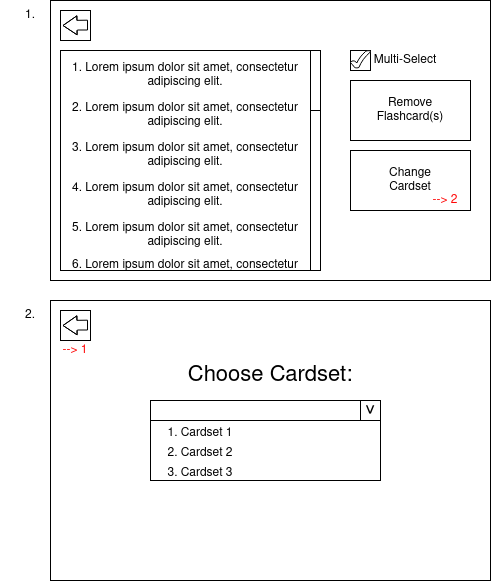

The diagram above was exported from draw.io. Its source (the exported page's mxGraphModel, read from the mxfile embedded in the PNG):
<mxGraphModel dx="1320" dy="515" grid="1" gridSize="10" guides="1" tooltips="1" connect="1" arrows="1" fold="1" page="1" pageScale="1" pageWidth="850" pageHeight="1100" math="0" shadow="0">
  <root>
    <mxCell id="0" />
    <mxCell id="1" parent="0" />
    <mxCell id="51BnsSuGTBB-fF5-PT03-1" value="" style="rounded=0;whiteSpace=wrap;html=1;" vertex="1" parent="1">
      <mxGeometry x="40" y="120" width="440" height="280" as="geometry" />
    </mxCell>
    <mxCell id="51BnsSuGTBB-fF5-PT03-2" value="" style="rounded=0;whiteSpace=wrap;html=1;" vertex="1" parent="1">
      <mxGeometry x="50" y="130" width="30" height="30" as="geometry" />
    </mxCell>
    <mxCell id="51BnsSuGTBB-fF5-PT03-3" value="" style="shape=flexArrow;endArrow=classic;html=1;rounded=0;endWidth=8;endSize=4.33;" edge="1" parent="1">
      <mxGeometry width="50" height="50" relative="1" as="geometry">
        <mxPoint x="72" y="150" as="sourcePoint" />
        <mxPoint x="52" y="145" as="targetPoint" />
        <Array as="points">
          <mxPoint x="72" y="144.76" />
        </Array>
      </mxGeometry>
    </mxCell>
    <mxCell id="51BnsSuGTBB-fF5-PT03-4" value="" style="rounded=0;whiteSpace=wrap;html=1;" vertex="1" parent="1">
      <mxGeometry x="50" y="170" width="250" height="220" as="geometry" />
    </mxCell>
    <mxCell id="51BnsSuGTBB-fF5-PT03-5" value="" style="rounded=0;whiteSpace=wrap;html=1;" vertex="1" parent="1">
      <mxGeometry x="300" y="170" width="10" height="220" as="geometry" />
    </mxCell>
    <mxCell id="51BnsSuGTBB-fF5-PT03-6" value="" style="rounded=0;whiteSpace=wrap;html=1;" vertex="1" parent="1">
      <mxGeometry x="300" y="170" width="10" height="60" as="geometry" />
    </mxCell>
    <mxCell id="51BnsSuGTBB-fF5-PT03-7" value="" style="rounded=0;whiteSpace=wrap;html=1;" vertex="1" parent="1">
      <mxGeometry x="340" y="200" width="120" height="60" as="geometry" />
    </mxCell>
    <mxCell id="51BnsSuGTBB-fF5-PT03-8" value="" style="rounded=0;whiteSpace=wrap;html=1;" vertex="1" parent="1">
      <mxGeometry x="340" y="270" width="120" height="60" as="geometry" />
    </mxCell>
    <mxCell id="51BnsSuGTBB-fF5-PT03-9" value="" style="rounded=0;whiteSpace=wrap;html=1;" vertex="1" parent="1">
      <mxGeometry x="340" y="170" width="20" height="20" as="geometry" />
    </mxCell>
    <mxCell id="51BnsSuGTBB-fF5-PT03-10" value="" style="verticalLabelPosition=bottom;verticalAlign=top;html=1;shape=mxgraph.basic.tick" vertex="1" parent="1">
      <mxGeometry x="340" y="170" width="20" height="17.5" as="geometry" />
    </mxCell>
    <mxCell id="51BnsSuGTBB-fF5-PT03-11" value="Multi-Select" style="text;html=1;strokeColor=none;fillColor=none;align=center;verticalAlign=middle;whiteSpace=wrap;rounded=0;" vertex="1" parent="1">
      <mxGeometry x="360" y="165" width="70" height="30" as="geometry" />
    </mxCell>
    <mxCell id="51BnsSuGTBB-fF5-PT03-12" value="Remove Flashcard(s)" style="text;html=1;strokeColor=none;fillColor=none;align=center;verticalAlign=middle;whiteSpace=wrap;rounded=0;" vertex="1" parent="1">
      <mxGeometry x="370" y="215" width="60" height="30" as="geometry" />
    </mxCell>
    <mxCell id="51BnsSuGTBB-fF5-PT03-13" value="1. Lorem ipsum dolor sit amet, consectetur adipiscing elit." style="text;html=1;strokeColor=none;fillColor=none;align=center;verticalAlign=middle;whiteSpace=wrap;rounded=0;" vertex="1" parent="1">
      <mxGeometry x="50" y="180" width="250" height="30" as="geometry" />
    </mxCell>
    <mxCell id="51BnsSuGTBB-fF5-PT03-14" value="2. Lorem ipsum dolor sit amet, consectetur adipiscing elit." style="text;html=1;strokeColor=none;fillColor=none;align=center;verticalAlign=middle;whiteSpace=wrap;rounded=0;" vertex="1" parent="1">
      <mxGeometry x="50" y="220" width="250" height="30" as="geometry" />
    </mxCell>
    <mxCell id="51BnsSuGTBB-fF5-PT03-15" value="3. Lorem ipsum dolor sit amet, consectetur adipiscing elit." style="text;html=1;strokeColor=none;fillColor=none;align=center;verticalAlign=middle;whiteSpace=wrap;rounded=0;" vertex="1" parent="1">
      <mxGeometry x="50" y="260" width="250" height="30" as="geometry" />
    </mxCell>
    <mxCell id="51BnsSuGTBB-fF5-PT03-16" value="4. Lorem ipsum dolor sit amet, consectetur adipiscing elit." style="text;html=1;strokeColor=none;fillColor=none;align=center;verticalAlign=middle;whiteSpace=wrap;rounded=0;" vertex="1" parent="1">
      <mxGeometry x="50" y="300" width="250" height="30" as="geometry" />
    </mxCell>
    <mxCell id="51BnsSuGTBB-fF5-PT03-17" value="5. Lorem ipsum dolor sit amet, consectetur adipiscing elit." style="text;html=1;strokeColor=none;fillColor=none;align=center;verticalAlign=middle;whiteSpace=wrap;rounded=0;" vertex="1" parent="1">
      <mxGeometry x="50" y="340" width="250" height="30" as="geometry" />
    </mxCell>
    <mxCell id="51BnsSuGTBB-fF5-PT03-18" value="6. Lorem ipsum dolor sit amet, consectetur " style="text;html=1;strokeColor=none;fillColor=none;align=center;verticalAlign=middle;whiteSpace=wrap;rounded=0;" vertex="1" parent="1">
      <mxGeometry x="50" y="370" width="250" height="30" as="geometry" />
    </mxCell>
    <mxCell id="51BnsSuGTBB-fF5-PT03-19" value="Change Cardset" style="text;html=1;strokeColor=none;fillColor=none;align=center;verticalAlign=middle;whiteSpace=wrap;rounded=0;" vertex="1" parent="1">
      <mxGeometry x="370" y="285" width="60" height="30" as="geometry" />
    </mxCell>
    <mxCell id="51BnsSuGTBB-fF5-PT03-20" value="" style="rounded=0;whiteSpace=wrap;html=1;" vertex="1" parent="1">
      <mxGeometry x="40" y="420" width="440" height="280" as="geometry" />
    </mxCell>
    <mxCell id="51BnsSuGTBB-fF5-PT03-21" value="" style="rounded=0;whiteSpace=wrap;html=1;" vertex="1" parent="1">
      <mxGeometry x="50" y="430" width="30" height="30" as="geometry" />
    </mxCell>
    <mxCell id="51BnsSuGTBB-fF5-PT03-22" value="" style="shape=flexArrow;endArrow=classic;html=1;rounded=0;endWidth=8;endSize=4.33;" edge="1" parent="1">
      <mxGeometry width="50" height="50" relative="1" as="geometry">
        <mxPoint x="72" y="450" as="sourcePoint" />
        <mxPoint x="52" y="445" as="targetPoint" />
        <Array as="points">
          <mxPoint x="72" y="444.76" />
        </Array>
      </mxGeometry>
    </mxCell>
    <mxCell id="51BnsSuGTBB-fF5-PT03-23" value="&lt;font style=&quot;font-size: 22px;&quot;&gt;Choose Cardset:&lt;/font&gt;" style="text;html=1;strokeColor=none;fillColor=none;align=center;verticalAlign=middle;whiteSpace=wrap;rounded=0;" vertex="1" parent="1">
      <mxGeometry x="165" y="480" width="190" height="30" as="geometry" />
    </mxCell>
    <mxCell id="51BnsSuGTBB-fF5-PT03-24" value="" style="rounded=0;whiteSpace=wrap;html=1;fontSize=22;" vertex="1" parent="1">
      <mxGeometry x="140" y="520" width="210" height="20" as="geometry" />
    </mxCell>
    <mxCell id="51BnsSuGTBB-fF5-PT03-25" value="" style="rounded=0;whiteSpace=wrap;html=1;fontSize=22;" vertex="1" parent="1">
      <mxGeometry x="350" y="520" width="20" height="20" as="geometry" />
    </mxCell>
    <mxCell id="51BnsSuGTBB-fF5-PT03-26" value="^" style="text;html=1;strokeColor=none;fillColor=none;align=center;verticalAlign=middle;whiteSpace=wrap;rounded=0;fontSize=22;rotation=-180;" vertex="1" parent="1">
      <mxGeometry x="330" y="510" width="60" height="30" as="geometry" />
    </mxCell>
    <mxCell id="51BnsSuGTBB-fF5-PT03-27" value="" style="rounded=0;whiteSpace=wrap;html=1;fontSize=22;" vertex="1" parent="1">
      <mxGeometry x="140" y="540" width="230" height="60" as="geometry" />
    </mxCell>
    <mxCell id="51BnsSuGTBB-fF5-PT03-29" value="&lt;font style=&quot;font-size: 12px;&quot;&gt;1. Cardset 1&lt;/font&gt;" style="text;html=1;strokeColor=none;fillColor=none;align=center;verticalAlign=middle;whiteSpace=wrap;rounded=0;fontSize=21;" vertex="1" parent="1">
      <mxGeometry x="140" y="535" width="100" height="30" as="geometry" />
    </mxCell>
    <mxCell id="51BnsSuGTBB-fF5-PT03-30" value="&lt;font style=&quot;font-size: 12px;&quot;&gt;2. Cardset 2&lt;br&gt;&lt;/font&gt;" style="text;html=1;strokeColor=none;fillColor=none;align=center;verticalAlign=middle;whiteSpace=wrap;rounded=0;fontSize=21;" vertex="1" parent="1">
      <mxGeometry x="140" y="555" width="100" height="30" as="geometry" />
    </mxCell>
    <mxCell id="51BnsSuGTBB-fF5-PT03-31" value="&lt;font style=&quot;font-size: 12px;&quot;&gt;3. Cardset 3&lt;br&gt;&lt;/font&gt;" style="text;html=1;strokeColor=none;fillColor=none;align=center;verticalAlign=middle;whiteSpace=wrap;rounded=0;fontSize=21;" vertex="1" parent="1">
      <mxGeometry x="140" y="570" width="100" height="40" as="geometry" />
    </mxCell>
    <mxCell id="51BnsSuGTBB-fF5-PT03-32" value="1." style="text;html=1;strokeColor=none;fillColor=none;align=center;verticalAlign=middle;whiteSpace=wrap;rounded=0;fontSize=12;" vertex="1" parent="1">
      <mxGeometry x="-10" y="120" width="60" height="30" as="geometry" />
    </mxCell>
    <mxCell id="51BnsSuGTBB-fF5-PT03-33" value="2." style="text;html=1;strokeColor=none;fillColor=none;align=center;verticalAlign=middle;whiteSpace=wrap;rounded=0;fontSize=12;" vertex="1" parent="1">
      <mxGeometry x="-10" y="420" width="60" height="30" as="geometry" />
    </mxCell>
    <mxCell id="51BnsSuGTBB-fF5-PT03-34" value="&lt;font color=&quot;#FF0808&quot;&gt;--&amp;gt; 2&lt;/font&gt;" style="text;html=1;strokeColor=none;fillColor=none;align=center;verticalAlign=middle;whiteSpace=wrap;rounded=0;fontSize=12;" vertex="1" parent="1">
      <mxGeometry x="410" y="310" width="50" height="20" as="geometry" />
    </mxCell>
    <mxCell id="51BnsSuGTBB-fF5-PT03-35" value="&lt;font color=&quot;#FF0808&quot;&gt;--&amp;gt; 1&lt;br&gt;&lt;/font&gt;" style="text;html=1;strokeColor=none;fillColor=none;align=center;verticalAlign=middle;whiteSpace=wrap;rounded=0;fontSize=12;" vertex="1" parent="1">
      <mxGeometry x="40" y="460" width="50" height="20" as="geometry" />
    </mxCell>
  </root>
</mxGraphModel>